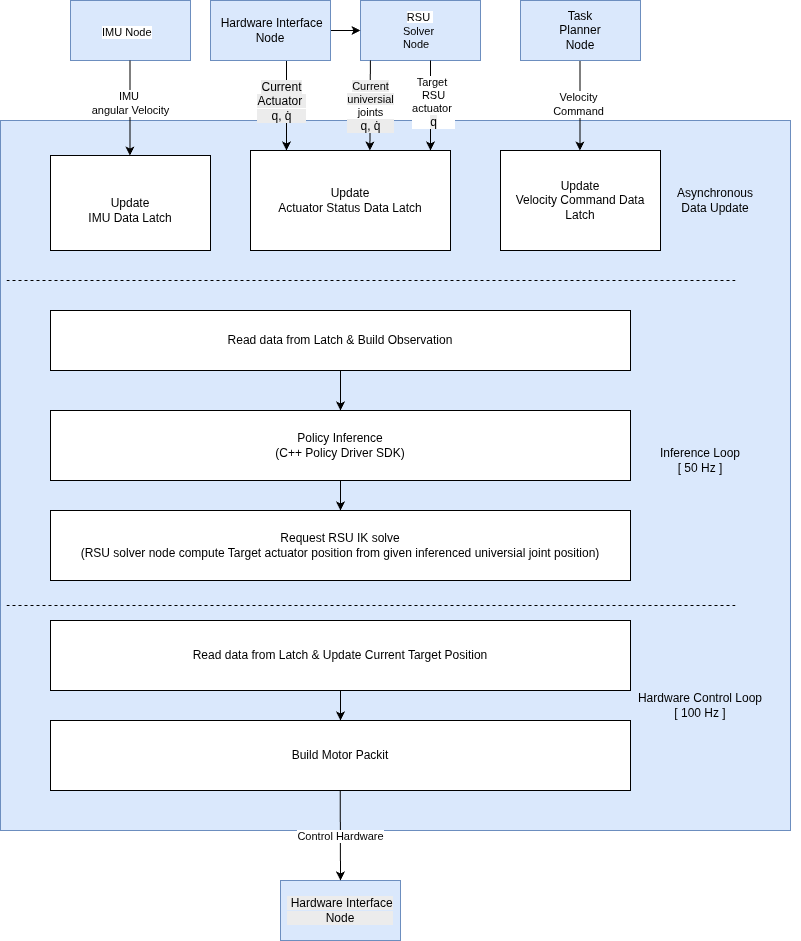

The diagram above was exported from draw.io. Its source (the exported page's mxGraphModel, read from the mxfile embedded in the PNG):
<mxGraphModel dx="1768" dy="998" grid="1" gridSize="10" guides="1" tooltips="1" connect="1" arrows="1" fold="1" page="1" pageScale="1" pageWidth="827" pageHeight="1169" math="0" shadow="0">
  <root>
    <mxCell id="0" />
    <mxCell id="1" parent="0" />
    <mxCell id="xTxOeVtpsHyqDIDuPQjX-10" parent="1" style="rounded=0;whiteSpace=wrap;html=1;fillColor=#dae8fc;strokeColor=#6c8ebf;" value="&lt;span style=&quot;background-color: rgb(236, 236, 236);&quot;&gt;&amp;nbsp;Hardware Interface&lt;/span&gt;&lt;div style=&quot;background-color: rgb(236, 236, 236);&quot;&gt;Node&lt;/div&gt;" vertex="1">
      <mxGeometry height="60" width="120" x="300" y="900" as="geometry" />
    </mxCell>
    <mxCell id="xTxOeVtpsHyqDIDuPQjX-3" parent="1" style="rounded=0;whiteSpace=wrap;html=1;fillColor=#dae8fc;strokeColor=#6c8ebf;" value="" vertex="1">
      <mxGeometry height="60" width="120" x="90" y="20" as="geometry" />
    </mxCell>
    <mxCell id="xTxOeVtpsHyqDIDuPQjX-1" parent="1" style="rounded=0;whiteSpace=wrap;html=1;fillColor=#dae8fc;strokeColor=#6c8ebf;" value="" vertex="1">
      <mxGeometry height="710" width="790" x="20" y="140" as="geometry" />
    </mxCell>
    <mxCell id="XJ1FKROc-rWwhB3bfA-v-25" connectable="0" parent="1" style="group" value="" vertex="1">
      <mxGeometry height="190" width="160" x="70" y="80" as="geometry" />
    </mxCell>
    <mxCell id="XJ1FKROc-rWwhB3bfA-v-4" parent="XJ1FKROc-rWwhB3bfA-v-25" style="rounded=0;whiteSpace=wrap;html=1;" value="&lt;div&gt;&lt;br&gt;&lt;/div&gt;&lt;div&gt;Update&lt;/div&gt;IMU Data Latch" vertex="1">
      <mxGeometry height="95" width="160" y="95" as="geometry" />
    </mxCell>
    <mxCell id="XJ1FKROc-rWwhB3bfA-v-11" edge="1" parent="XJ1FKROc-rWwhB3bfA-v-25" style="endArrow=classic;html=1;rounded=0;" value="">
      <mxGeometry relative="1" as="geometry">
        <mxPoint x="79.44" as="sourcePoint" />
        <mxPoint x="79.44" y="95" as="targetPoint" />
      </mxGeometry>
    </mxCell>
    <mxCell id="XJ1FKROc-rWwhB3bfA-v-12" connectable="0" parent="XJ1FKROc-rWwhB3bfA-v-11" style="edgeLabel;resizable=0;html=1;;align=center;verticalAlign=middle;" value="&lt;span style=&quot;text-align: left;&quot;&gt;IMU&amp;nbsp;&lt;/span&gt;&lt;div&gt;&lt;span style=&quot;text-align: left;&quot;&gt;angular Velocity&lt;/span&gt;&lt;/div&gt;" vertex="1">
      <mxGeometry relative="1" as="geometry">
        <mxPoint y="-5" as="offset" />
      </mxGeometry>
    </mxCell>
    <mxCell id="XJ1FKROc-rWwhB3bfA-v-13" connectable="0" parent="XJ1FKROc-rWwhB3bfA-v-11" style="edgeLabel;resizable=0;html=1;;align=left;verticalAlign=bottom;" value="IMU Node" vertex="1">
      <mxGeometry relative="1" x="-1" as="geometry">
        <mxPoint x="-29" y="-20" as="offset" />
      </mxGeometry>
    </mxCell>
    <mxCell id="XJ1FKROc-rWwhB3bfA-v-30" connectable="0" parent="1" style="group" value="" vertex="1">
      <mxGeometry height="200" width="170" x="520" y="70" as="geometry" />
    </mxCell>
    <mxCell id="XJ1FKROc-rWwhB3bfA-v-7" parent="XJ1FKROc-rWwhB3bfA-v-30" style="rounded=0;whiteSpace=wrap;html=1;" value="&lt;div&gt;Update&lt;/div&gt;Velocity Command Data Latch" vertex="1">
      <mxGeometry height="100" width="160" y="100" as="geometry" />
    </mxCell>
    <mxCell id="XJ1FKROc-rWwhB3bfA-v-22" edge="1" parent="XJ1FKROc-rWwhB3bfA-v-30" style="endArrow=classic;html=1;rounded=0;" value="">
      <mxGeometry relative="1" as="geometry">
        <mxPoint x="79.44000000000005" as="sourcePoint" />
        <mxPoint x="79.44000000000005" y="100" as="targetPoint" />
      </mxGeometry>
    </mxCell>
    <mxCell id="XJ1FKROc-rWwhB3bfA-v-41" connectable="0" parent="XJ1FKROc-rWwhB3bfA-v-22" style="edgeLabel;html=1;align=center;verticalAlign=middle;resizable=0;points=[];" value="Velocity&lt;div&gt;Command&lt;/div&gt;" vertex="1">
      <mxGeometry relative="1" x="0.0678" y="-2" as="geometry">
        <mxPoint as="offset" />
      </mxGeometry>
    </mxCell>
    <mxCell id="XJ1FKROc-rWwhB3bfA-v-43" parent="1" style="shape=umlLifeline;perimeter=lifelinePerimeter;whiteSpace=wrap;html=1;container=1;dropTarget=0;collapsible=0;recursiveResize=0;outlineConnect=0;portConstraint=eastwest;newEdgeStyle={&quot;curved&quot;:0,&quot;rounded&quot;:0};size=0;rotation=90;" value="" vertex="1">
      <mxGeometry height="730" width="100" x="340" y="-65" as="geometry" />
    </mxCell>
    <mxCell id="XJ1FKROc-rWwhB3bfA-v-45" parent="1" style="text;html=1;whiteSpace=wrap;strokeColor=none;fillColor=none;align=center;verticalAlign=middle;rounded=0;rotation=0;" value="Asynchronous&lt;div&gt;Data Update&lt;/div&gt;" vertex="1">
      <mxGeometry height="90" width="170" x="650" y="175" as="geometry" />
    </mxCell>
    <mxCell id="XJ1FKROc-rWwhB3bfA-v-52" edge="1" parent="1" source="XJ1FKROc-rWwhB3bfA-v-46" style="edgeStyle=orthogonalEdgeStyle;rounded=0;orthogonalLoop=1;jettySize=auto;html=1;" target="XJ1FKROc-rWwhB3bfA-v-50">
      <mxGeometry relative="1" as="geometry" />
    </mxCell>
    <mxCell id="XJ1FKROc-rWwhB3bfA-v-46" parent="1" style="rounded=0;whiteSpace=wrap;html=1;" value="Read data from Latch &amp;amp; Build Observation" vertex="1">
      <mxGeometry height="60" width="580" x="70" y="330" as="geometry" />
    </mxCell>
    <mxCell id="XJ1FKROc-rWwhB3bfA-v-61" edge="1" parent="1" source="XJ1FKROc-rWwhB3bfA-v-50" style="edgeStyle=orthogonalEdgeStyle;rounded=0;orthogonalLoop=1;jettySize=auto;html=1;" target="XJ1FKROc-rWwhB3bfA-v-60">
      <mxGeometry relative="1" as="geometry" />
    </mxCell>
    <mxCell id="XJ1FKROc-rWwhB3bfA-v-50" parent="1" style="rounded=0;whiteSpace=wrap;html=1;" value="Policy Inference&lt;div&gt;(C++ Policy Driver SDK)&lt;/div&gt;" vertex="1">
      <mxGeometry height="70" width="580" x="70" y="430" as="geometry" />
    </mxCell>
    <mxCell id="XJ1FKROc-rWwhB3bfA-v-53" parent="1" style="shape=umlLifeline;perimeter=lifelinePerimeter;whiteSpace=wrap;html=1;container=1;dropTarget=0;collapsible=0;recursiveResize=0;outlineConnect=0;portConstraint=eastwest;newEdgeStyle={&quot;curved&quot;:0,&quot;rounded&quot;:0};size=0;rotation=90;" value="" vertex="1">
      <mxGeometry height="730" width="100" x="340" y="260" as="geometry" />
    </mxCell>
    <mxCell id="XJ1FKROc-rWwhB3bfA-v-59" parent="1" style="text;html=1;whiteSpace=wrap;strokeColor=none;fillColor=none;align=center;verticalAlign=middle;rounded=0;rotation=0;" value="&lt;div&gt;Inference Loop&lt;/div&gt;[ 50 Hz ]" vertex="1">
      <mxGeometry height="90" width="180" x="630" y="435" as="geometry" />
    </mxCell>
    <mxCell id="XJ1FKROc-rWwhB3bfA-v-60" parent="1" style="rounded=0;whiteSpace=wrap;html=1;" value="Request RSU IK solve&lt;div&gt;(RSU solver node compute Target actuator position from given inferenced universial joint position)&lt;/div&gt;" vertex="1">
      <mxGeometry height="70" width="580" x="70" y="530" as="geometry" />
    </mxCell>
    <mxCell id="XJ1FKROc-rWwhB3bfA-v-62" parent="1" style="text;html=1;whiteSpace=wrap;strokeColor=none;fillColor=none;align=center;verticalAlign=middle;rounded=0;rotation=0;" value="&lt;div&gt;Hardware Control Loop&lt;/div&gt;[ 100 Hz ]" vertex="1">
      <mxGeometry height="90" width="180" x="630" y="680" as="geometry" />
    </mxCell>
    <mxCell id="XJ1FKROc-rWwhB3bfA-v-65" edge="1" parent="1" source="XJ1FKROc-rWwhB3bfA-v-63" style="edgeStyle=orthogonalEdgeStyle;rounded=0;orthogonalLoop=1;jettySize=auto;html=1;entryX=0.5;entryY=0;entryDx=0;entryDy=0;" target="XJ1FKROc-rWwhB3bfA-v-64">
      <mxGeometry relative="1" as="geometry" />
    </mxCell>
    <mxCell id="XJ1FKROc-rWwhB3bfA-v-63" parent="1" style="rounded=0;whiteSpace=wrap;html=1;" value="Read data from Latch &amp;amp; Update Current Target Position" vertex="1">
      <mxGeometry height="70" width="580" x="70" y="640" as="geometry" />
    </mxCell>
    <mxCell id="XJ1FKROc-rWwhB3bfA-v-64" parent="1" style="rounded=0;whiteSpace=wrap;html=1;" value="Build Motor Packit" vertex="1">
      <mxGeometry height="70" width="580" x="70" y="740" as="geometry" />
    </mxCell>
    <mxCell id="XJ1FKROc-rWwhB3bfA-v-68" edge="1" parent="1" style="endArrow=classic;html=1;rounded=0;entryX=0.5;entryY=0;entryDx=0;entryDy=0;" target="xTxOeVtpsHyqDIDuPQjX-10" value="">
      <mxGeometry relative="1" as="geometry">
        <mxPoint x="359.71" y="810" as="sourcePoint" />
        <mxPoint x="360" y="930" as="targetPoint" />
      </mxGeometry>
    </mxCell>
    <mxCell id="XJ1FKROc-rWwhB3bfA-v-69" connectable="0" parent="XJ1FKROc-rWwhB3bfA-v-68" style="edgeLabel;resizable=0;html=1;;align=center;verticalAlign=middle;" value="Control Hardware" vertex="1">
      <mxGeometry relative="1" as="geometry" />
    </mxCell>
    <mxCell id="xTxOeVtpsHyqDIDuPQjX-16" parent="1" style="rounded=0;whiteSpace=wrap;html=1;fillColor=#dae8fc;strokeColor=#6c8ebf;" value="&lt;span style=&quot;font-size: 11px; text-align: left; text-wrap-mode: nowrap; background-color: rgb(255, 255, 255);&quot;&gt;RSU&amp;nbsp;&lt;/span&gt;&lt;div style=&quot;font-size: 11px; text-align: left; text-wrap-mode: nowrap;&quot;&gt;Solver&amp;nbsp;&lt;/div&gt;&lt;div style=&quot;font-size: 11px; text-align: left; text-wrap-mode: nowrap;&quot;&gt;Node&lt;/div&gt;" vertex="1">
      <mxGeometry height="60" width="120" x="380" y="20" as="geometry" />
    </mxCell>
    <mxCell id="QFyDmS10MSEiOzu-AGH5-1" edge="1" parent="1" source="xTxOeVtpsHyqDIDuPQjX-15" style="edgeStyle=orthogonalEdgeStyle;rounded=0;orthogonalLoop=1;jettySize=auto;html=1;entryX=0;entryY=0.5;entryDx=0;entryDy=0;" target="xTxOeVtpsHyqDIDuPQjX-16">
      <mxGeometry relative="1" as="geometry" />
    </mxCell>
    <mxCell id="XJ1FKROc-rWwhB3bfA-v-6" parent="1" style="rounded=0;whiteSpace=wrap;html=1;" value="&lt;div&gt;Update&lt;/div&gt;Actuator Status Data Latch" vertex="1">
      <mxGeometry height="100" width="200" x="270" y="170" as="geometry" />
    </mxCell>
    <mxCell id="XJ1FKROc-rWwhB3bfA-v-19" edge="1" parent="1" style="endArrow=classic;html=1;rounded=0;" value="">
      <mxGeometry relative="1" as="geometry">
        <mxPoint x="306" y="70" as="sourcePoint" />
        <mxPoint x="306" y="170" as="targetPoint" />
      </mxGeometry>
    </mxCell>
    <mxCell id="XJ1FKROc-rWwhB3bfA-v-20" connectable="0" parent="XJ1FKROc-rWwhB3bfA-v-19" style="edgeLabel;resizable=0;html=1;;align=center;verticalAlign=middle;" value="&lt;div&gt;&lt;span style=&quot;font-size: 12px; text-wrap-mode: wrap; background-color: rgb(236, 236, 236);&quot;&gt;Current&lt;br&gt;&lt;/span&gt;&lt;/div&gt;&lt;span style=&quot;font-size: 12px; text-wrap-mode: wrap; background-color: rgb(236, 236, 236);&quot;&gt;Actuator&amp;nbsp;&lt;/span&gt;&lt;div style=&quot;font-size: 12px; text-wrap-mode: wrap; background-color: rgb(236, 236, 236);&quot;&gt;q,&amp;nbsp;q̇&lt;/div&gt;" vertex="1">
      <mxGeometry relative="1" as="geometry">
        <mxPoint x="-6" as="offset" />
      </mxGeometry>
    </mxCell>
    <mxCell id="XJ1FKROc-rWwhB3bfA-v-21" connectable="0" parent="XJ1FKROc-rWwhB3bfA-v-19" style="edgeLabel;resizable=0;html=1;;align=left;verticalAlign=bottom;" value="&lt;span class=&quot;Yjhzub&quot; data-sfc-cb=&quot;&quot; data-processed=&quot;true&quot; style=&quot;font-weight: bolder; color: rgb(10, 10, 10); font-family: Arial, sans-serif; font-size: 16px; text-wrap-mode: wrap;&quot;&gt;&lt;span class=&quot;mTEjhd&quot; data-sfc-cb=&quot;&quot; data-processed=&quot;true&quot; style=&quot;display: inline;&quot;&gt;&lt;span class=&quot;dteT0b&quot; data-processed=&quot;true&quot; style=&quot;font-size: 1.15em;&quot;&gt;&lt;div data-xpm-copy-root=&quot;&quot; data-processed=&quot;true&quot; style=&quot;position: relative; direction: ltr; display: inline-block;&quot;&gt;&lt;img aria-hidden=&quot;true&quot; data-xpm-latex=&quot;q&quot; draggable=&quot;false&quot; role=&quot;presentation&quot; src=&quot;data:image/gif,(base64 omitted: 60 chars)&quot; data-imglogged=&quot;true&quot; data-processed=&quot;true&quot; style=&quot;pointer-events: none; position: absolute; height: 23.9931px; width: 8.42014px; left: 0px; top: 0px;&quot;&gt;&lt;div data-processed=&quot;true&quot; style=&quot;inset: 0px; opacity: 0.001; overflow: hidden; position: absolute; user-select: none;&quot;&gt;&lt;math xmlns=&quot;http://www.w3.org/1998/Math/MathML&quot;&gt;&lt;/math&gt;&lt;/div&gt;&lt;/div&gt;&lt;/span&gt;&lt;/span&gt;&lt;/span&gt;&lt;div&gt;&lt;span class=&quot;Yjhzub&quot; data-sfc-cb=&quot;&quot; data-processed=&quot;true&quot; style=&quot;font-weight: bolder; color: rgb(10, 10, 10); font-family: Arial, sans-serif; font-size: 16px; text-wrap-mode: wrap;&quot;&gt;&lt;span class=&quot;mTEjhd&quot; data-sfc-cb=&quot;&quot; data-processed=&quot;true&quot; style=&quot;display: inline;&quot;&gt;&lt;span class=&quot;dteT0b&quot; data-processed=&quot;true&quot; style=&quot;font-size: 1.15em;&quot;&gt;&lt;div data-xpm-copy-root=&quot;&quot; data-processed=&quot;true&quot; style=&quot;position: relative; direction: ltr; display: inline-block;&quot;&gt;&lt;br&gt;&lt;/div&gt;&lt;/span&gt;&lt;/span&gt;&lt;/span&gt;&lt;/div&gt;" vertex="1">
      <mxGeometry relative="1" x="-1" as="geometry" />
    </mxCell>
    <mxCell id="XJ1FKROc-rWwhB3bfA-v-31" connectable="0" parent="XJ1FKROc-rWwhB3bfA-v-19" style="edgeLabel;html=1;align=center;verticalAlign=middle;resizable=0;points=[];" value="&lt;br&gt;&lt;div&gt;&lt;br&gt;&lt;/div&gt;" vertex="1">
      <mxGeometry relative="1" x="-0.0215" y="1" as="geometry">
        <mxPoint as="offset" />
      </mxGeometry>
    </mxCell>
    <mxCell id="XJ1FKROc-rWwhB3bfA-v-26" edge="1" parent="1" style="endArrow=classic;html=1;rounded=0;" value="">
      <mxGeometry relative="1" as="geometry">
        <Array as="points" />
        <mxPoint x="389.89" y="80" as="sourcePoint" />
        <mxPoint x="389.38" y="170" as="targetPoint" />
      </mxGeometry>
    </mxCell>
    <mxCell id="XJ1FKROc-rWwhB3bfA-v-27" connectable="0" parent="XJ1FKROc-rWwhB3bfA-v-26" style="edgeLabel;resizable=0;html=1;;align=center;verticalAlign=middle;" value="&lt;div&gt;&lt;span style=&quot;background-color: rgb(236, 236, 236);&quot;&gt;Current&lt;/span&gt;&lt;/div&gt;&lt;span style=&quot;background-color: rgb(236, 236, 236);&quot;&gt;universial&lt;/span&gt;&lt;div&gt;joints&lt;br&gt;&lt;div&gt;&lt;div style=&quot;text-wrap-mode: wrap; font-size: 12px; background-color: rgb(236, 236, 236);&quot;&gt;q,&amp;nbsp;q̇&lt;/div&gt;&lt;/div&gt;&lt;/div&gt;" vertex="1">
      <mxGeometry relative="1" as="geometry" />
    </mxCell>
    <mxCell id="xTxOeVtpsHyqDIDuPQjX-15" parent="1" style="rounded=0;whiteSpace=wrap;html=1;fillColor=#dae8fc;strokeColor=#6c8ebf;" value="&amp;nbsp;Hardware Interface&lt;div&gt;Node&lt;/div&gt;" vertex="1">
      <mxGeometry height="60" width="120" x="230" y="20" as="geometry" />
    </mxCell>
    <mxCell id="xTxOeVtpsHyqDIDuPQjX-17" parent="1" style="rounded=0;whiteSpace=wrap;html=1;fillColor=#dae8fc;strokeColor=#6c8ebf;" value="Task&lt;div&gt;Planner&lt;/div&gt;&lt;div&gt;Node&lt;/div&gt;" vertex="1">
      <mxGeometry height="60" width="120" x="540" y="20" as="geometry" />
    </mxCell>
    <mxCell id="QFyDmS10MSEiOzu-AGH5-4" edge="1" parent="1" source="xTxOeVtpsHyqDIDuPQjX-16" style="edgeStyle=orthogonalEdgeStyle;rounded=0;orthogonalLoop=1;jettySize=auto;html=1;">
      <mxGeometry relative="1" as="geometry">
        <Array as="points">
          <mxPoint x="450" y="170" />
        </Array>
        <mxPoint x="450" y="170" as="targetPoint" />
      </mxGeometry>
    </mxCell>
    <mxCell id="QFyDmS10MSEiOzu-AGH5-5" connectable="0" parent="QFyDmS10MSEiOzu-AGH5-4" style="edgeLabel;html=1;align=center;verticalAlign=middle;resizable=0;points=[];" value="Target&amp;nbsp;&lt;div&gt;RSU&lt;br&gt;&lt;div&gt;actuator&amp;nbsp;&lt;/div&gt;&lt;div&gt;&lt;span style=&quot;background-color: rgb(236, 236, 236); font-size: 12px; text-wrap-mode: wrap; color: light-dark(rgb(0, 0, 0), rgb(255, 255, 255));&quot;&gt;q&lt;/span&gt;&lt;/div&gt;&lt;/div&gt;" vertex="1">
      <mxGeometry relative="1" x="-0.0782" y="2" as="geometry">
        <mxPoint as="offset" />
      </mxGeometry>
    </mxCell>
  </root>
</mxGraphModel>